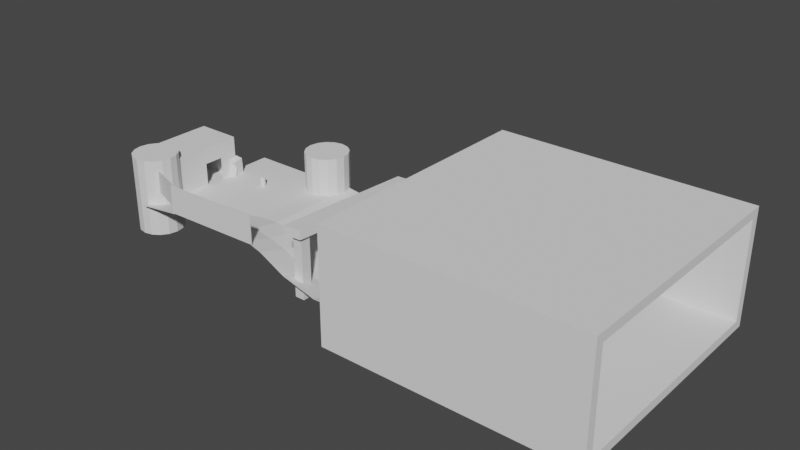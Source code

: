 # Source: TestMap.blend  (saved by Blender 2.91.10; exported with 4.5.12 LTS)
import bpy
from mathutils import Matrix  # noqa: F401  (used for matrix-valued properties, if any)

bpy.ops.wm.read_factory_settings(use_empty=True)
scene = bpy.context.scene
scene.name = 'Scene'

# ---- collections
col_collection = bpy.data.collections.new('Collection'); scene.collection.children.link(col_collection)

# ---- world
world_world = bpy.data.worlds.new('World'); scene.world = world_world
world_world.use_nodes = True; world_world.node_tree.nodes.clear()
_N = world_world.node_tree.nodes; _L = world_world.node_tree.links
n0 = _N.new('ShaderNodeOutputWorld'); n0.name = 'World Output'; n0.location = (300, 300)
n1 = _N.new('ShaderNodeBackground'); n1.name = 'Background'; n1.location = (10, 300)
n1.inputs[0].default_value = (0.05088, 0.05088, 0.05088, 1.0)
_L.new(n1.outputs[0], n0.inputs[0])
n0.is_active_output = True
world_world.color = (0.05088, 0.05088, 0.05088)
world_world.use_sun_shadow = False
world_world.sun_shadow_jitter_overblur = 0.0

# ---- meshes
me_cube_001 = bpy.data.meshes.new('Cube.001')
me_cube_001.from_pydata([(-9.92, -22.0, 1.663), (-9.933, -22.0, 1.762), (-10.0, 10.0, 0.9), (-10.0, 10.0, 1.0), (9.933, -22.0, 4.083), (9.92, -22.0, 4.182), (10.0, 10.0, 0.9), (10.0, 10.0, 1.0), (-0.7414, -21.59, 8.695), (-0.7414, -21.59, 4.001), (-0.7833, -21.71, 8.695), (-0.7833, -21.71, 4.001), (-9.698, -18.59, 8.695), (-9.698, -18.59, 4.001), (-9.74, -18.71, 8.695), (-9.74, -18.71, 4.001), (-9.848, -0.5498, 4.346), (-10.11, 0.5306, -0.3696), (10.4, 12.5, -6.843), (10.4, 12.5, 8.843), (12.12, 12.16, -6.843), (12.12, 12.16, 8.843), (13.58, 11.18, -6.843), (13.58, 11.18, 8.843), (14.56, 9.727, -6.843), (14.56, 9.727, 8.843), (14.9, 8.007, -6.843), (14.9, 8.007, 8.843), (14.56, 6.288, -6.843), (14.56, 6.288, 8.843), (13.58, 4.83, -6.843), (13.58, 4.83, 8.843), (12.12, 3.856, -6.843), (12.12, 3.856, 8.843), (10.4, 3.514, -6.843), (10.4, 3.514, 8.843), (8.685, 3.856, -6.843), (8.685, 3.856, 8.843), (7.227, 4.83, -6.843), (7.227, 4.83, 8.843), (6.253, 6.288, -6.843), (6.253, 6.288, 8.843), (5.911, 8.007, -6.843), (5.911, 8.007, 8.843), (6.253, 9.727, -6.843), (6.253, 9.727, 8.843), (7.227, 11.18, -6.843), (7.227, 11.18, 8.843), (8.685, 12.16, -6.843), (8.685, 12.16, 8.843), (-10.11, 2.177, -0.04689), (-9.848, 1.398, 4.727), (-8.124, 0.571, -0.5757), (-7.498, -0.5021, 4.102), (-8.124, 2.217, -0.253), (-7.498, 1.446, 4.484), (-11.53, 1.446, 2.981), (-11.15, 2.196, -2.094), (-10.34, 3.143, -1.747), (-10.57, 2.566, 3.392), (-9.985, 1.245, -2.316), (-10.15, 0.3206, 2.719), (-9.178, 2.192, -1.969), (-9.196, 1.441, 3.129), (-9.869, 0.07152, 2.948), (-9.49, -1.072, -2.054), (-8.682, -0.06367, -2.074), (-8.914, 1.264, 2.924), (-8.327, -2.039, -1.915), (-8.493, -1.072, 3.112), (-7.52, -1.031, -1.935), (-7.538, 0.1206, 3.088), (-18.09, -13.46, 0.0), (-18.09, -13.46, 8.92), (-18.09, 1.0, 0.0), (-18.09, 1.0, 8.92), (-8.954, -6.693, 0.6555), (-8.954, -6.693, 5.527), (-8.954, -2.77, 0.6555), (-8.954, -2.77, 5.527), (-1.0, -1.0, 0.0), (-1.0, -1.0, 2.0), (-1.0, 1.0, 0.0), (-1.0, 1.0, 2.0), (1.0, -1.0, 0.0), (1.0, -1.0, 2.0), (1.0, 1.0, 0.0), (1.0, 1.0, 2.0), (-8.954, 1.0, 8.92), (-8.954, 1.0, 0.0), (-8.954, -13.46, 0.0), (-8.954, -13.46, 8.92), (-9.773, -0.4175, 5.527), (-9.773, -0.4175, 0.6555), (-9.773, -8.866, 0.6555), (-9.773, -8.866, 5.527), (-16.91, -0.4175, 5.527), (-16.91, -0.4175, 0.6555), (-16.91, -8.866, 0.6555), (-16.91, -8.866, 5.527), (-9.773, -0.4175, 8.245), (-9.773, -8.866, 8.245), (-16.91, -0.4175, 8.245), (-16.91, -8.866, 8.245), (-11.72, -12.27, -5.033), (-11.72, -12.27, 10.65), (-9.997, -12.61, -5.033), (-9.997, -12.61, 10.65), (-8.54, -13.59, -5.033), (-8.54, -13.59, 10.65), (-7.566, -15.05, -5.033), (-7.566, -15.05, 10.65), (-7.224, -16.76, -5.033), (-7.224, -16.76, 10.65), (-7.566, -18.48, -5.033), (-7.566, -18.48, 10.65), (-8.54, -19.94, -5.033), (-8.54, -19.94, 10.65), (-9.997, -20.92, -5.033), (-9.997, -20.92, 10.65), (-11.72, -21.26, -5.033), (-11.72, -21.26, 10.65), (-13.44, -20.92, -5.033), (-13.44, -20.92, 10.65), (-14.89, -19.94, -5.033), (-14.89, -19.94, 10.65), (-15.87, -18.48, -5.033), (-15.87, -18.48, 10.65), (-16.21, -16.76, -5.033), (-16.21, -16.76, 10.65), (-15.87, -15.05, -5.033), (-15.87, -15.05, 10.65), (-14.89, -13.59, -5.033), (-14.89, -13.59, 10.65), (-13.44, -12.61, -5.033), (-13.44, -12.61, 10.65), (-10.0, -11.05, 0.9), (-10.0, -11.05, 1.0), (10.0, -10.04, 0.9), (10.0, -10.04, 1.0), (-9.961, -16.45, 0.76), (9.961, -15.94, 2.054), (-9.967, -16.45, 0.8596), (9.967, -15.94, 1.954), (14.19, -9.976, 1.224), (14.15, -15.88, 2.178), (14.12, -21.94, 4.307), (14.11, -21.94, 4.406), (14.15, -15.88, 2.278), (14.19, -9.976, 1.124), (14.19, 10.06, 1.124), (14.19, 10.06, 1.224), (18.37, -15.85, 1.686), (18.37, -15.85, 1.586), (18.34, -21.91, 3.714), (18.41, -9.949, 0.6319), (18.41, -9.949, 0.5319), (18.41, 10.09, 0.6319), (18.33, -21.91, 3.814), (18.41, 10.09, 0.5319), (22.08, -15.82, 0.5244), (22.08, -15.82, 0.4247), (22.05, -21.88, 2.553), (22.12, -9.918, -0.5295), (22.12, -9.918, -0.6295), (22.12, 10.12, -0.5295), (22.04, -21.88, 2.652), (22.12, 10.12, -0.6295), (27.6, -15.78, -2.343), (27.61, -15.78, -2.443), (27.57, -21.83, -0.3145), (27.64, -9.872, -3.397), (27.64, -9.872, -3.497), (27.64, 10.17, -3.397), (27.56, -21.83, -0.2152), (27.64, 10.17, -3.497), (34.77, -15.72, -4.294), (34.78, -15.72, -4.393), (34.74, -21.77, -2.265), (34.81, -9.812, -5.348), (34.81, -9.812, -5.448), (34.81, 10.23, -5.348), (34.73, -21.77, -2.166), (34.81, 10.23, -5.448), (41.72, -15.66, -4.014), (41.73, -15.66, -4.114), (41.69, -21.72, -1.986), (41.76, -9.755, -5.068), (41.76, -9.755, -5.168), (41.76, 10.28, -5.068), (41.68, -21.72, -1.886), (41.76, 10.28, -5.168), (20.17, -21.97, 9.204), (20.17, -21.97, 3.493), (20.19, -22.1, 9.204), (20.19, -22.1, 3.493), (-0.2416, -22.62, 9.204), (-0.2416, -22.62, 3.493), (-0.2219, -22.75, 9.204), (-0.2219, -22.75, 3.493), (28.27, 7.274, -5.103), (28.27, 7.274, 7.109), (28.27, 9.274, -5.103), (28.27, 9.274, 7.109), (30.27, 7.274, -5.103), (30.27, 7.274, 7.109), (30.27, 9.274, -5.103), (30.27, 9.274, 7.109), (28.27, -19.69, -5.103), (28.27, -19.69, 7.109), (28.27, -17.69, -5.103), (28.27, -17.69, 7.109), (30.27, -19.69, -5.103), (30.27, -19.69, 7.109), (30.27, -17.69, -5.103), (30.27, -17.69, 7.109), (27.3, -20.66, 7.308), (27.01, -20.53, 9.039), (26.93, 10.38, 5.277), (26.63, 10.51, 7.196), (30.88, -20.57, 7.393), (30.58, -20.45, 9.116), (30.5, 10.46, 5.362), (30.21, 10.59, 7.273), (40.97, -24.86, -5.104), (40.97, -24.86, 14.48), (40.97, 22.4, -5.104), (40.97, 22.4, 14.48), (91.89, -24.86, -5.104), (91.89, -24.86, 14.48), (91.89, 22.4, -5.104), (91.89, 22.4, 14.48), (40.97, 24.14, -6.85), (40.97, -26.61, -6.85), (40.97, -26.61, 16.23), (40.97, 24.14, 16.23), (91.89, 24.14, 16.23), (91.89, 24.14, -6.85), (91.89, -26.61, -6.85), (91.89, -26.61, 16.23)], [], [(136, 137, 3, 2), (2, 3, 7, 6), (139, 141, 148, 144), (4, 5, 1, 0), (140, 143, 4, 0), (141, 142, 1, 5), (8, 12, 14, 10), (13, 9, 11, 15), (11, 10, 14, 15), (9, 8, 10, 11), (13, 12, 8, 9), (15, 14, 12, 13), (18, 19, 21, 20), (20, 21, 23, 22), (22, 23, 25, 24), (24, 25, 27, 26), (26, 27, 29, 28), (28, 29, 31, 30), (30, 31, 33, 32), (32, 33, 35, 34), (34, 35, 37, 36), (55, 51, 16, 53), (36, 37, 39, 38), (50, 54, 52, 17), (38, 39, 41, 40), (52, 53, 16, 17), (40, 41, 43, 42), (54, 55, 53, 52), (42, 43, 45, 44), (50, 51, 55, 54), (44, 45, 47, 46), (21, 19, 49, 47, 45, 43, 41, 39, 37, 35, 33, 31, 29, 27, 25, 23), (17, 16, 51, 50), (46, 47, 49, 48), (48, 49, 19, 18), (18, 20, 22, 24, 26, 28, 30, 32, 34, 36, 38, 40, 42, 44, 46, 48), (63, 59, 56, 61), (58, 62, 60, 57), (60, 61, 56, 57), (62, 63, 61, 60), (58, 59, 63, 62), (57, 56, 59, 58), (71, 67, 64, 69), (66, 70, 68, 65), (68, 69, 64, 65), (70, 71, 69, 68), (66, 67, 71, 70), (65, 64, 67, 66), (72, 73, 75, 74), (74, 75, 88, 89), (77, 76, 94, 95), (90, 91, 73, 72), (74, 89, 90, 72), (88, 75, 73, 91), (79, 78, 89, 88), (78, 76, 90, 89), (77, 79, 88, 91), (76, 77, 91, 90), (95, 99, 103, 101), (76, 78, 93, 94), (79, 77, 95, 92), (78, 79, 92, 93), (97, 96, 99, 98), (93, 92, 96, 97), (95, 94, 98, 99), (94, 93, 97, 98), (100, 101, 103, 102), (99, 96, 102, 103), (92, 95, 101, 100), (96, 92, 100, 102), (104, 105, 107, 106), (106, 107, 109, 108), (108, 109, 111, 110), (110, 111, 113, 112), (112, 113, 115, 114), (114, 115, 117, 116), (116, 117, 119, 118), (118, 119, 121, 120), (120, 121, 123, 122), (122, 123, 125, 124), (124, 125, 127, 126), (126, 127, 129, 128), (128, 129, 131, 130), (130, 131, 133, 132), (107, 105, 135, 133, 131, 129, 127, 125, 123, 121, 119, 117, 115, 113, 111, 109), (132, 133, 135, 134), (134, 135, 105, 104), (104, 106, 108, 110, 112, 114, 116, 118, 120, 122, 124, 126, 128, 130, 132, 134), (7, 3, 137, 139), (2, 6, 138, 136), (4, 143, 145, 146), (140, 142, 137, 136), (0, 1, 142, 140), (139, 137, 142, 141), (136, 138, 143, 140), (143, 138, 149, 145), (7, 139, 144, 151), (138, 6, 150, 149), (5, 4, 146, 147), (144, 148, 152, 155), (151, 144, 155, 157), (147, 146, 154, 158), (141, 5, 147, 148), (6, 7, 151, 150), (158, 154, 162, 166), (156, 159, 167, 164), (154, 153, 161, 162), (150, 151, 157, 159), (148, 147, 158, 152), (145, 149, 156, 153), (146, 145, 153, 154), (149, 150, 159, 156), (161, 164, 172, 169), (160, 166, 174, 168), (167, 165, 173, 175), (157, 155, 163, 165), (155, 152, 160, 163), (159, 157, 165, 167), (152, 158, 166, 160), (153, 156, 164, 161), (175, 173, 181, 183), (171, 168, 176, 179), (173, 171, 179, 181), (162, 161, 169, 170), (164, 167, 175, 172), (166, 162, 170, 174), (165, 163, 171, 173), (163, 160, 168, 171), (181, 179, 187, 189), (182, 178, 186, 190), (180, 183, 191, 188), (168, 174, 182, 176), (169, 172, 180, 177), (170, 169, 177, 178), (172, 175, 183, 180), (174, 170, 178, 182), (188, 187, 184, 185), (191, 189, 187, 188), (185, 184, 190, 186), (179, 176, 184, 187), (183, 181, 189, 191), (176, 182, 190, 184), (177, 180, 188, 185), (178, 177, 185, 186), (192, 196, 198, 194), (197, 193, 195, 199), (195, 194, 198, 199), (193, 192, 194, 195), (197, 196, 192, 193), (199, 198, 196, 197), (200, 201, 203, 202), (202, 203, 207, 206), (206, 207, 205, 204), (204, 205, 201, 200), (202, 206, 204, 200), (207, 203, 201, 205), (208, 209, 211, 210), (210, 211, 215, 214), (214, 215, 213, 212), (212, 213, 209, 208), (210, 214, 212, 208), (215, 211, 209, 213), (216, 217, 219, 218), (218, 219, 223, 222), (222, 223, 221, 220), (220, 221, 217, 216), (218, 222, 220, 216), (223, 219, 217, 221), (224, 225, 229, 228), (232, 235, 236, 237), (226, 224, 228, 230), (238, 239, 234, 233), (232, 237, 238, 233), (236, 235, 234, 239), (224, 226, 232, 233), (225, 224, 233, 234), (227, 225, 234, 235), (226, 227, 235, 232), (231, 230, 237, 236), (230, 228, 238, 237), (229, 231, 236, 239), (228, 229, 239, 238), (225, 227, 231, 229), (226, 230, 231, 227)])
_uv = me_cube_001.uv_layers.new(name='UVMap')
_uv.uv.foreach_set('vector', [0.375, 0.1145, 0.625, 0.1145, 0.625, 0.25, 0.375, 0.25, 0.375, 0.25, 0.625, 0.25, 0.625, 0.5, 0.375, 0.5, 0.625, 0.6355, 0.625, 0.692, 0.625, 0.692, 0.625, 0.6355, 0.375, 0.75, 0.625, 0.75, 0.625, 1.0, 0.375, 1.0, 0.125, 0.692, 0.375, 0.692, 0.375, 0.75, 0.125, 0.75, 0.625, 0.692, 0.875, 0.692, 0.875, 0.75, 0.625, 0.75, 0.375, 0.0, 0.625, 0.0, 0.625, 0.25, 0.375, 0.25, 0.375, 0.25, 0.625, 0.25, 0.625, 0.5, 0.375, 0.5, 0.375, 0.5, 0.625, 0.5, 0.625, 0.75, 0.375, 0.75, 0.375, 0.75, 0.625, 0.75, 0.625, 1.0, 0.375, 1.0, 0.125, 0.5, 0.375, 0.5, 0.375, 0.75, 0.125, 0.75, 0.625, 0.5, 0.875, 0.5, 0.875, 0.75, 0.625, 0.75, 1.0, 0.5, 1.0, 1.0, 0.9375, 1.0, 0.9375, 0.5, 0.9375, 0.5, 0.9375, 1.0, 0.875, 1.0, 0.875, 0.5, 0.875, 0.5, 0.875, 1.0, 0.8125, 1.0, 0.8125, 0.5, 0.8125, 0.5, 0.8125, 1.0, 0.75, 1.0, 0.75, 0.5, 0.75, 0.5, 0.75, 1.0, 0.6875, 1.0, 0.6875, 0.5, 0.6875, 0.5, 0.6875, 1.0, 0.625, 1.0, 0.625, 0.5, 0.625, 0.5, 0.625, 1.0, 0.5625, 1.0, 0.5625, 0.5, 0.5625, 0.5, 0.5625, 1.0, 0.5, 1.0, 0.5, 0.5, 0.5, 0.5, 0.5, 1.0, 0.4375, 1.0, 0.4375, 0.5, 0.375, 0.0, 0.625, 0.0, 0.625, 0.25, 0.375, 0.25, 0.4375, 0.5, 0.4375, 1.0, 0.375, 1.0, 0.375, 0.5, 0.375, 0.25, 0.625, 0.25, 0.625, 0.5, 0.375, 0.5, 0.375, 0.5, 0.375, 1.0, 0.3125, 1.0, 0.3125, 0.5, 0.375, 0.5, 0.625, 0.5, 0.625, 0.75, 0.375, 0.75, 0.3125, 0.5, 0.3125, 1.0, 0.25, 1.0, 0.25, 0.5, 0.375, 0.75, 0.625, 0.75, 0.625, 1.0, 0.375, 1.0, 0.25, 0.5, 0.25, 1.0, 0.1875, 1.0, 0.1875, 0.5, 0.125, 0.5, 0.375, 0.5, 0.375, 0.75, 0.125, 0.75, 0.1875, 0.5, 0.1875, 1.0, 0.125, 1.0, 0.125, 0.5, 0.3418, 0.4717, 0.25, 0.49, 0.1582, 0.4717, 0.08029, 0.4197, 0.02827, 0.3418, 0.01, 0.25, 0.02827, 0.1582, 0.08029, 0.08029, 0.1582, 0.02827, 0.25, 0.01, 0.3418, 0.02827, 0.4197, 0.08029, 0.4717, 0.1582, 0.49, 0.25, 0.4717, 0.3418, 0.4197, 0.4197, 0.625, 0.5, 0.875, 0.5, 0.875, 0.75, 0.625, 0.75, 0.125, 0.5, 0.125, 1.0, 0.0625, 1.0, 0.0625, 0.5, 0.0625, 0.5, 0.0625, 1.0, 0.0, 1.0, 0.0, 0.5, 0.75, 0.49, 0.8418, 0.4717, 0.9197, 0.4197, 0.9717, 0.3418, 0.99, 0.25, 0.9717, 0.1582, 0.9197, 0.08029, 0.8418, 0.02827, 0.75, 0.01, 0.6582, 0.02827, 0.5803, 0.08029, 0.5283, 0.1582, 0.51, 0.25, 0.5283, 0.3418, 0.5803, 0.4197, 0.6582, 0.4717, 0.375, 0.0, 0.625, 0.0, 0.625, 0.25, 0.375, 0.25, 0.375, 0.25, 0.625, 0.25, 0.625, 0.5, 0.375, 0.5, 0.375, 0.5, 0.625, 0.5, 0.625, 0.75, 0.375, 0.75, 0.375, 0.75, 0.625, 0.75, 0.625, 1.0, 0.375, 1.0, 0.125, 0.5, 0.375, 0.5, 0.375, 0.75, 0.125, 0.75, 0.625, 0.5, 0.875, 0.5, 0.875, 0.75, 0.625, 0.75, 0.375, 0.0, 0.625, 0.0, 0.625, 0.25, 0.375, 0.25, 0.375, 0.25, 0.625, 0.25, 0.625, 0.5, 0.375, 0.5, 0.375, 0.5, 0.625, 0.5, 0.625, 0.75, 0.375, 0.75, 0.375, 0.75, 0.625, 0.75, 0.625, 1.0, 0.375, 1.0, 0.125, 0.5, 0.375, 0.5, 0.375, 0.75, 0.125, 0.75, 0.625, 0.5, 0.875, 0.5, 0.875, 0.75, 0.625, 0.75, 0.375, 0.0, 0.625, 0.0, 0.625, 0.25, 0.375, 0.25, 0.375, 0.25, 0.625, 0.25, 0.625, 0.5, 0.375, 0.5, 0.5982, 0.7292, 0.4018, 0.7292, 0.4018, 0.7292, 0.5982, 0.7292, 0.375, 0.75, 0.625, 0.75, 0.625, 1.0, 0.375, 1.0, 0.125, 0.5, 0.375, 0.5, 0.375, 0.75, 0.125, 0.75, 0.625, 0.5, 0.875, 0.5, 0.875, 0.75, 0.625, 0.75, 0.5982, 0.5208, 0.4018, 0.5208, 0.375, 0.5, 0.625, 0.5, 0.4018, 0.5208, 0.4018, 0.7292, 0.375, 0.75, 0.375, 0.5, 0.5982, 0.7292, 0.5982, 0.5208, 0.625, 0.5, 0.625, 0.75, 0.4018, 0.7292, 0.5982, 0.7292, 0.625, 0.75, 0.375, 0.75, 0.5982, 0.7292, 0.5982, 0.7292, 0.5982, 0.7292, 0.5982, 0.7292, 0.4018, 0.7292, 0.4018, 0.5208, 0.4018, 0.5208, 0.4018, 0.7292, 0.5982, 0.5208, 0.5982, 0.7292, 0.5982, 0.7292, 0.5982, 0.5208, 0.4018, 0.5208, 0.5982, 0.5208, 0.5982, 0.5208, 0.4018, 0.5208, 0.4018, 0.5208, 0.5982, 0.5208, 0.5982, 0.7292, 0.4018, 0.7292, 0.4018, 0.5208, 0.5982, 0.5208, 0.5982, 0.5208, 0.4018, 0.5208, 0.5982, 0.7292, 0.4018, 0.7292, 0.4018, 0.7292, 0.5982, 0.7292, 0.4018, 0.7292, 0.4018, 0.5208, 0.4018, 0.5208, 0.4018, 0.7292, 0.5982, 0.5208, 0.5982, 0.7292, 0.5982, 0.7292, 0.5982, 0.5208, 0.5982, 0.7292, 0.5982, 0.5208, 0.5982, 0.5208, 0.5982, 0.7292, 0.5982, 0.5208, 0.5982, 0.7292, 0.5982, 0.7292, 0.5982, 0.5208, 0.5982, 0.5208, 0.5982, 0.5208, 0.5982, 0.5208, 0.5982, 0.5208, 1.0, 0.5, 1.0, 1.0, 0.9375, 1.0, 0.9375, 0.5, 0.9375, 0.5, 0.9375, 1.0, 0.875, 1.0, 0.875, 0.5, 0.875, 0.5, 0.875, 1.0, 0.8125, 1.0, 0.8125, 0.5, 0.8125, 0.5, 0.8125, 1.0, 0.75, 1.0, 0.75, 0.5, 0.75, 0.5, 0.75, 1.0, 0.6875, 1.0, 0.6875, 0.5, 0.6875, 0.5, 0.6875, 1.0, 0.625, 1.0, 0.625, 0.5, 0.625, 0.5, 0.625, 1.0, 0.5625, 1.0, 0.5625, 0.5, 0.5625, 0.5, 0.5625, 1.0, 0.5, 1.0, 0.5, 0.5, 0.5, 0.5, 0.5, 1.0, 0.4375, 1.0, 0.4375, 0.5, 0.4375, 0.5, 0.4375, 1.0, 0.375, 1.0, 0.375, 0.5, 0.375, 0.5, 0.375, 1.0, 0.3125, 1.0, 0.3125, 0.5, 0.3125, 0.5, 0.3125, 1.0, 0.25, 1.0, 0.25, 0.5, 0.25, 0.5, 0.25, 1.0, 0.1875, 1.0, 0.1875, 0.5, 0.1875, 0.5, 0.1875, 1.0, 0.125, 1.0, 0.125, 0.5, 0.3418, 0.4717, 0.25, 0.49, 0.1582, 0.4717, 0.08029, 0.4197, 0.02827, 0.3418, 0.01, 0.25, 0.02827, 0.1582, 0.08029, 0.08029, 0.1582, 0.02827, 0.25, 0.01, 0.3418, 0.02827, 0.4197, 0.08029, 0.4717, 0.1582, 0.49, 0.25, 0.4717, 0.3418, 0.4197, 0.4197, 0.125, 0.5, 0.125, 1.0, 0.0625, 1.0, 0.0625, 0.5, 0.0625, 0.5, 0.0625, 1.0, 0.0, 1.0, 0.0, 0.5, 0.75, 0.49, 0.8418, 0.4717, 0.9197, 0.4197, 0.9717, 0.3418, 0.99, 0.25, 0.9717, 0.1582, 0.9197, 0.08029, 0.8418, 0.02827, 0.75, 0.01, 0.6582, 0.02827, 0.5803, 0.08029, 0.5283, 0.1582, 0.51, 0.25, 0.5283, 0.3418, 0.5803, 0.4197, 0.6582, 0.4717, 0.625, 0.5, 0.875, 0.5, 0.875, 0.6355, 0.625, 0.6355, 0.125, 0.5, 0.375, 0.5, 0.375, 0.6355, 0.125, 0.6355, 0.375, 0.75, 0.375, 0.692, 0.375, 0.692, 0.375, 0.75, 0.375, 0.05798, 0.625, 0.05798, 0.625, 0.1145, 0.375, 0.1145, 0.375, 0.0, 0.625, 0.0, 0.625, 0.05798, 0.375, 0.05798, 0.625, 0.6355, 0.875, 0.6355, 0.875, 0.692, 0.625, 0.692, 0.125, 0.6355, 0.375, 0.6355, 0.375, 0.692, 0.125, 0.692, 0.375, 0.692, 0.375, 0.6355, 0.375, 0.6355, 0.375, 0.692, 0.625, 0.5, 0.625, 0.6355, 0.625, 0.6355, 0.625, 0.5, 0.375, 0.6355, 0.375, 0.5, 0.375, 0.5, 0.375, 0.6355, 0.625, 0.75, 0.375, 0.75, 0.375, 0.75, 0.625, 0.75, 0.625, 0.6355, 0.625, 0.692, 0.625, 0.692, 0.625, 0.6355, 0.625, 0.5, 0.625, 0.6355, 0.625, 0.6355, 0.625, 0.5, 0.625, 0.75, 0.375, 0.75, 0.375, 0.75, 0.625, 0.75, 0.625, 0.692, 0.625, 0.75, 0.625, 0.75, 0.625, 0.692, 0.375, 0.5, 0.625, 0.5, 0.625, 0.5, 0.375, 0.5, 0.625, 0.75, 0.375, 0.75, 0.375, 0.75, 0.625, 0.75, 0.375, 0.6355, 0.375, 0.5, 0.375, 0.5, 0.375, 0.6355, 0.375, 0.75, 0.375, 0.692, 0.375, 0.692, 0.375, 0.75, 0.375, 0.5, 0.625, 0.5, 0.625, 0.5, 0.375, 0.5, 0.625, 0.692, 0.625, 0.75, 0.625, 0.75, 0.625, 0.692, 0.375, 0.692, 0.375, 0.6355, 0.375, 0.6355, 0.375, 0.692, 0.375, 0.75, 0.375, 0.692, 0.375, 0.692, 0.375, 0.75, 0.375, 0.6355, 0.375, 0.5, 0.375, 0.5, 0.375, 0.6355, 0.375, 0.692, 0.375, 0.6355, 0.375, 0.6355, 0.375, 0.692, 0.625, 0.692, 0.625, 0.75, 0.625, 0.75, 0.625, 0.692, 0.375, 0.5, 0.625, 0.5, 0.625, 0.5, 0.375, 0.5, 0.625, 0.5, 0.625, 0.6355, 0.625, 0.6355, 0.625, 0.5, 0.625, 0.6355, 0.625, 0.692, 0.625, 0.692, 0.625, 0.6355, 0.375, 0.5, 0.625, 0.5, 0.625, 0.5, 0.375, 0.5, 0.625, 0.692, 0.625, 0.75, 0.625, 0.75, 0.625, 0.692, 0.375, 0.692, 0.375, 0.6355, 0.375, 0.6355, 0.375, 0.692, 0.375, 0.5, 0.625, 0.5, 0.625, 0.5, 0.375, 0.5, 0.625, 0.6355, 0.625, 0.692, 0.625, 0.692, 0.625, 0.6355, 0.625, 0.5, 0.625, 0.6355, 0.625, 0.6355, 0.625, 0.5, 0.375, 0.75, 0.375, 0.692, 0.375, 0.692, 0.375, 0.75, 0.375, 0.6355, 0.375, 0.5, 0.375, 0.5, 0.375, 0.6355, 0.625, 0.75, 0.375, 0.75, 0.375, 0.75, 0.625, 0.75, 0.625, 0.5, 0.625, 0.6355, 0.625, 0.6355, 0.625, 0.5, 0.625, 0.6355, 0.625, 0.692, 0.625, 0.692, 0.625, 0.6355, 0.625, 0.5, 0.625, 0.6355, 0.625, 0.6355, 0.625, 0.5, 0.625, 0.75, 0.375, 0.75, 0.375, 0.75, 0.625, 0.75, 0.375, 0.6355, 0.375, 0.5, 0.375, 0.5, 0.375, 0.6355, 0.625, 0.692, 0.625, 0.75, 0.625, 0.75, 0.625, 0.692, 0.375, 0.692, 0.375, 0.6355, 0.375, 0.6355, 0.375, 0.692, 0.375, 0.75, 0.375, 0.692, 0.375, 0.692, 0.375, 0.75, 0.375, 0.6355, 0.375, 0.5, 0.375, 0.5, 0.375, 0.6355, 0.625, 0.75, 0.375, 0.75, 0.375, 0.75, 0.625, 0.75, 0.375, 0.6355, 0.625, 0.6355, 0.625, 0.692, 0.375, 0.692, 0.375, 0.5, 0.625, 0.5, 0.625, 0.6355, 0.375, 0.6355, 0.375, 0.692, 0.625, 0.692, 0.625, 0.75, 0.375, 0.75, 0.625, 0.6355, 0.625, 0.692, 0.625, 0.692, 0.625, 0.6355, 0.375, 0.5, 0.625, 0.5, 0.625, 0.5, 0.375, 0.5, 0.625, 0.692, 0.625, 0.75, 0.625, 0.75, 0.625, 0.692, 0.375, 0.692, 0.375, 0.6355, 0.375, 0.6355, 0.375, 0.692, 0.375, 0.75, 0.375, 0.692, 0.375, 0.692, 0.375, 0.75, 0.375, 0.0, 0.625, 0.0, 0.625, 0.25, 0.375, 0.25, 0.375, 0.25, 0.625, 0.25, 0.625, 0.5, 0.375, 0.5, 0.375, 0.5, 0.625, 0.5, 0.625, 0.75, 0.375, 0.75, 0.375, 0.75, 0.625, 0.75, 0.625, 1.0, 0.375, 1.0, 0.125, 0.5, 0.375, 0.5, 0.375, 0.75, 0.125, 0.75, 0.625, 0.5, 0.875, 0.5, 0.875, 0.75, 0.625, 0.75, 0.375, 0.0, 0.625, 0.0, 0.625, 0.25, 0.375, 0.25, 0.375, 0.25, 0.625, 0.25, 0.625, 0.5, 0.375, 0.5, 0.375, 0.5, 0.625, 0.5, 0.625, 0.75, 0.375, 0.75, 0.375, 0.75, 0.625, 0.75, 0.625, 1.0, 0.375, 1.0, 0.125, 0.5, 0.375, 0.5, 0.375, 0.75, 0.125, 0.75, 0.625, 0.5, 0.875, 0.5, 0.875, 0.75, 0.625, 0.75, 0.375, 0.0, 0.625, 0.0, 0.625, 0.25, 0.375, 0.25, 0.375, 0.25, 0.625, 0.25, 0.625, 0.5, 0.375, 0.5, 0.375, 0.5, 0.625, 0.5, 0.625, 0.75, 0.375, 0.75, 0.375, 0.75, 0.625, 0.75, 0.625, 1.0, 0.375, 1.0, 0.125, 0.5, 0.375, 0.5, 0.375, 0.75, 0.125, 0.75, 0.625, 0.5, 0.875, 0.5, 0.875, 0.75, 0.625, 0.75, 0.375, 0.0, 0.625, 0.0, 0.625, 0.25, 0.375, 0.25, 0.375, 0.25, 0.625, 0.25, 0.625, 0.5, 0.375, 0.5, 0.375, 0.5, 0.625, 0.5, 0.625, 0.75, 0.375, 0.75, 0.375, 0.75, 0.625, 0.75, 0.625, 1.0, 0.375, 1.0, 0.125, 0.5, 0.375, 0.5, 0.375, 0.75, 0.125, 0.75, 0.625, 0.5, 0.875, 0.5, 0.875, 0.75, 0.625, 0.75, 0.3939, 0.008601, 0.6061, 0.008601, 0.6061, 0.7414, 0.3939, 0.7414, 0.375, 0.25, 0.625, 0.25, 0.625, 0.5, 0.375, 0.5, 0.3939, 0.2414, 0.3939, 0.008601, 0.3939, 0.7414, 0.3939, 0.5086, 0.375, 0.75, 0.625, 0.75, 0.625, 1.0, 0.375, 1.0, 0.125, 0.5, 0.375, 0.5, 0.375, 0.75, 0.125, 0.75, 0.625, 0.5, 0.875, 0.5, 0.875, 0.75, 0.625, 0.75, 0.3939, 0.008601, 0.3939, 0.2414, 0.375, 0.25, 0.375, 0.0, 0.6061, 0.008601, 0.3939, 0.008601, 0.375, 0.0, 0.625, 0.0, 0.6061, 0.2414, 0.6061, 0.008601, 0.625, 0.0, 0.625, 0.25, 0.3939, 0.2414, 0.6061, 0.2414, 0.625, 0.25, 0.375, 0.25, 0.6061, 0.5086, 0.3939, 0.5086, 0.375, 0.5, 0.625, 0.5, 0.3939, 0.5086, 0.3939, 0.7414, 0.375, 0.75, 0.375, 0.5, 0.6061, 0.7414, 0.6061, 0.5086, 0.625, 0.5, 0.625, 0.75, 0.3939, 0.7414, 0.6061, 0.7414, 0.625, 0.75, 0.375, 0.75, 0.6061, 0.008601, 0.6061, 0.2414, 0.6061, 0.5086, 0.6061, 0.7414, 0.3939, 0.2414, 0.3939, 0.5086, 0.6061, 0.5086, 0.6061, 0.2414])
me_cube_001.use_remesh_fix_poles = True
me_cube_001.use_remesh_preserve_attributes = False
me_cube_001.use_mirror_vertex_groups = False
me_cube_001.update()
me_cylinder = bpy.data.meshes.new('Cylinder')
me_cylinder.from_pydata([(0.0, 0.55, -0.96), (0.0, 0.55, 0.96), (0.2105, 0.5081, -0.96), (0.2105, 0.5081, 0.96), (0.3889, 0.3889, -0.96), (0.3889, 0.3889, 0.96), (0.5081, 0.2105, -0.96), (0.5081, 0.2105, 0.96), (0.55, -2.404e-08, -0.96), (0.55, -2.404e-08, 0.96), (0.5081, -0.2105, -0.96), (0.5081, -0.2105, 0.96), (0.3889, -0.3889, -0.96), (0.3889, -0.3889, 0.96), (0.2105, -0.5081, -0.96), (0.2105, -0.5081, 0.96), (8.305e-08, -0.55, -0.96), (8.305e-08, -0.55, 0.96), (-0.2105, -0.5081, -0.96), (-0.2105, -0.5081, 0.96), (-0.3889, -0.3889, -0.96), (-0.3889, -0.3889, 0.96), (-0.5081, -0.2105, -0.96), (-0.5081, -0.2105, 0.96), (-0.55, 6.559e-09, -0.96), (-0.55, 6.559e-09, 0.96), (-0.5081, 0.2105, -0.96), (-0.5081, 0.2105, 0.96), (-0.3889, 0.3889, -0.96), (-0.3889, 0.3889, 0.96), (-0.2105, 0.5081, -0.96), (-0.2105, 0.5081, 0.96)], [], [(0, 1, 3, 2), (2, 3, 5, 4), (4, 5, 7, 6), (6, 7, 9, 8), (8, 9, 11, 10), (10, 11, 13, 12), (12, 13, 15, 14), (14, 15, 17, 16), (16, 17, 19, 18), (18, 19, 21, 20), (20, 21, 23, 22), (22, 23, 25, 24), (24, 25, 27, 26), (26, 27, 29, 28), (3, 1, 31, 29, 27, 25, 23, 21, 19, 17, 15, 13, 11, 9, 7, 5), (28, 29, 31, 30), (30, 31, 1, 0), (0, 2, 4, 6, 8, 10, 12, 14, 16, 18, 20, 22, 24, 26, 28, 30)])
_uv = me_cylinder.uv_layers.new(name='UVMap')
_uv.uv.foreach_set('vector', [1.0, 0.5, 1.0, 1.0, 0.9375, 1.0, 0.9375, 0.5, 0.9375, 0.5, 0.9375, 1.0, 0.875, 1.0, 0.875, 0.5, 0.875, 0.5, 0.875, 1.0, 0.8125, 1.0, 0.8125, 0.5, 0.8125, 0.5, 0.8125, 1.0, 0.75, 1.0, 0.75, 0.5, 0.75, 0.5, 0.75, 1.0, 0.6875, 1.0, 0.6875, 0.5, 0.6875, 0.5, 0.6875, 1.0, 0.625, 1.0, 0.625, 0.5, 0.625, 0.5, 0.625, 1.0, 0.5625, 1.0, 0.5625, 0.5, 0.5625, 0.5, 0.5625, 1.0, 0.5, 1.0, 0.5, 0.5, 0.5, 0.5, 0.5, 1.0, 0.4375, 1.0, 0.4375, 0.5, 0.4375, 0.5, 0.4375, 1.0, 0.375, 1.0, 0.375, 0.5, 0.375, 0.5, 0.375, 1.0, 0.3125, 1.0, 0.3125, 0.5, 0.3125, 0.5, 0.3125, 1.0, 0.25, 1.0, 0.25, 0.5, 0.25, 0.5, 0.25, 1.0, 0.1875, 1.0, 0.1875, 0.5, 0.1875, 0.5, 0.1875, 1.0, 0.125, 1.0, 0.125, 0.5, 0.3418, 0.4717, 0.25, 0.49, 0.1582, 0.4717, 0.08029, 0.4197, 0.02827, 0.3418, 0.01, 0.25, 0.02827, 0.1582, 0.08029, 0.08029, 0.1582, 0.02827, 0.25, 0.01, 0.3418, 0.02827, 0.4197, 0.08029, 0.4717, 0.1582, 0.49, 0.25, 0.4717, 0.3418, 0.4197, 0.4197, 0.125, 0.5, 0.125, 1.0, 0.0625, 1.0, 0.0625, 0.5, 0.0625, 0.5, 0.0625, 1.0, 0.0, 1.0, 0.0, 0.5, 0.75, 0.49, 0.8418, 0.4717, 0.9197, 0.4197, 0.9717, 0.3418, 0.99, 0.25, 0.9717, 0.1582, 0.9197, 0.08029, 0.8418, 0.02827, 0.75, 0.01, 0.6582, 0.02827, 0.5803, 0.08029, 0.5283, 0.1582, 0.51, 0.25, 0.5283, 0.3418, 0.5803, 0.4197, 0.6582, 0.4717])
me_cylinder.use_remesh_fix_poles = True
me_cylinder.use_remesh_preserve_attributes = False
me_cylinder.use_mirror_vertex_groups = False
me_cylinder.update()

# ---- objects
ob_cube = bpy.data.objects.new('Cube', me_cube_001)
ob_cylinder = bpy.data.objects.new('Cylinder', me_cylinder)

# ---- transforms, parenting, visibility, modifiers, constraints
ob_cube.location = (0.0, 0.0, -1.0)
ob_cube.lineart.crease_threshold = 0.0
ob_cylinder.location = (0.0, 0.0, 1.0)
ob_cylinder.lineart.crease_threshold = 0.0

# ---- collection membership
col_collection.objects.link(ob_cube)
col_collection.objects.link(ob_cylinder)

# ---- scene / render settings (as saved in the file)
scene.frame_start = 1; scene.frame_end = 250; scene.frame_set(1)
scene.render.engine = 'BLENDER_EEVEE_NEXT'
scene.cycles.use_denoising = False
scene.cycles.samples = 128
scene.cycles.sampling_pattern = 'TABULATED_SOBOL'
scene.cycles.use_adaptive_sampling = False
scene.cycles.use_light_tree = False
scene.view_settings.view_transform = 'Filmic'
bpy.context.view_layer.update()

# ---- added for rendering (the .blend has no active camera and no usable light): camera, sun
cam_auto = bpy.data.cameras.new('AutoCamera')
cam_auto.lens = 50.0
cam_auto.sensor_width = 36.0
cam_auto.clip_end = 2002.23
ob_auto_camera = bpy.data.objects.new('AutoCamera', cam_auto)
scene.collection.objects.link(ob_auto_camera)
ob_auto_camera.location = (150.985, -138.138, 94.9595)
ob_auto_camera.rotation_euler = (1.09748, -7.21219e-08, 0.694738)
scene.camera = ob_auto_camera
light_auto_sun = bpy.data.lights.new('AutoSun', 'SUN')
light_auto_sun.energy = 3.0
light_auto_sun.angle = 0.0523599
ob_auto_sun = bpy.data.objects.new('AutoSun', light_auto_sun)
scene.collection.objects.link(ob_auto_sun)
ob_auto_sun.rotation_euler = (0.872665, 0.174533, 0.523599)
bpy.context.view_layer.update()

